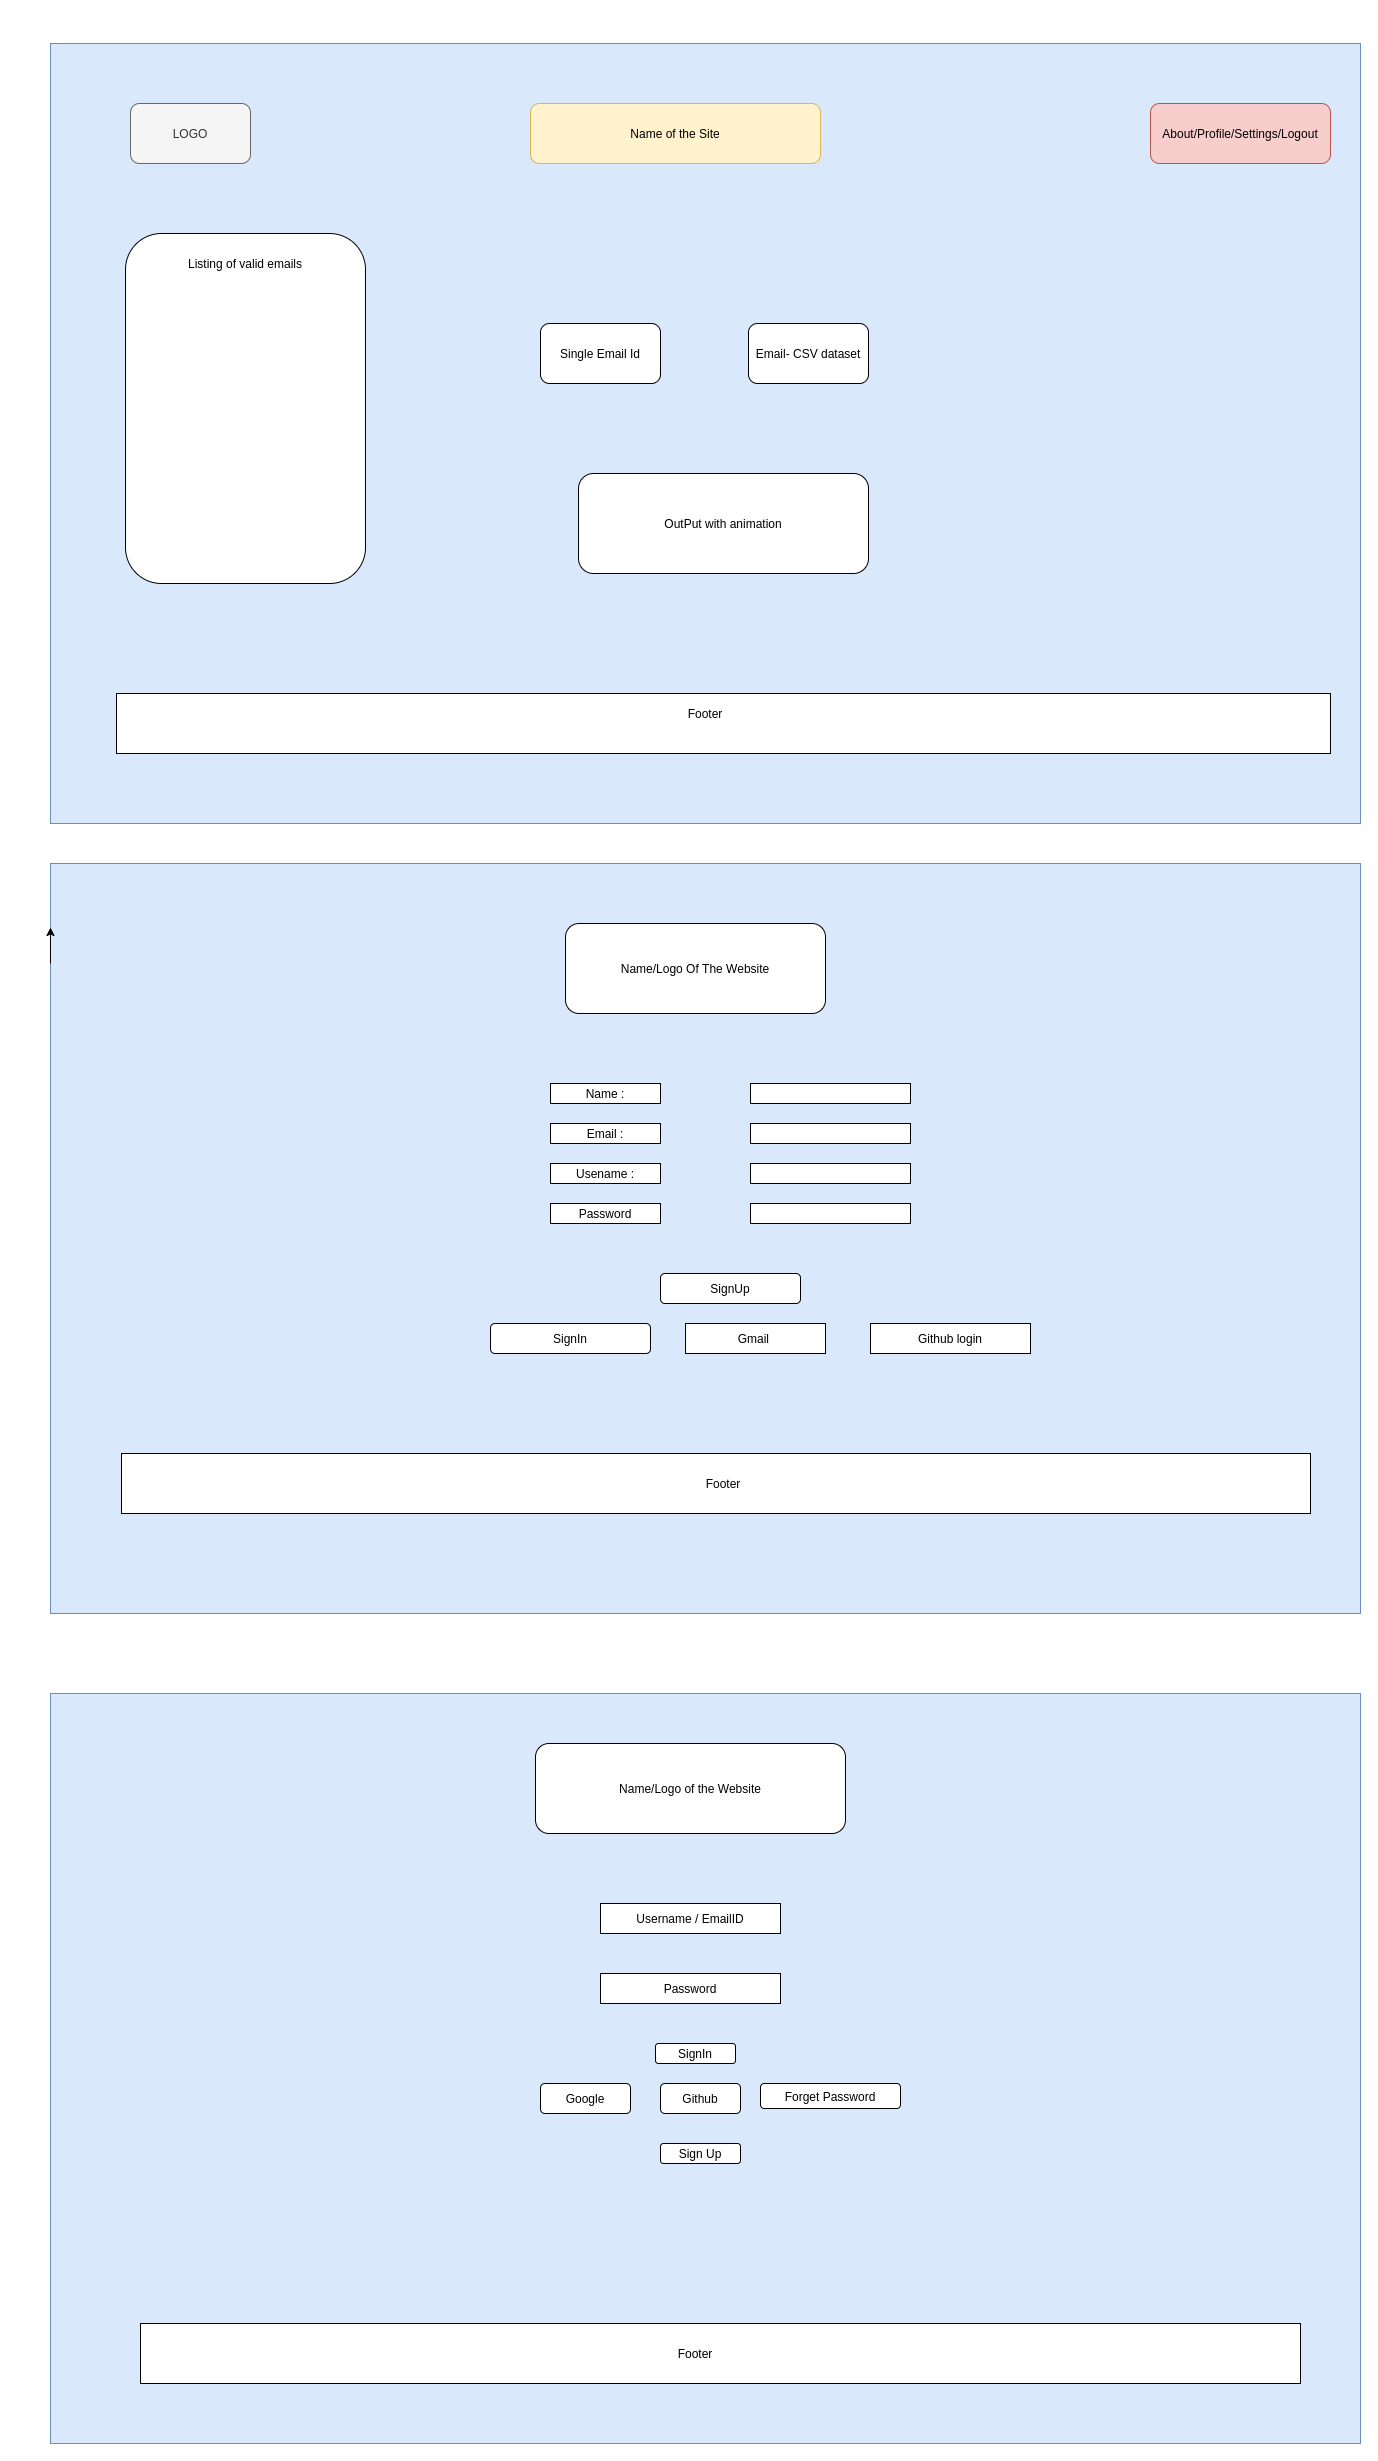

The diagram above was exported from draw.io. Its source (the exported page's mxGraphModel, read from the mxfile embedded in the PNG):
<mxGraphModel dx="597" dy="1533" grid="1" gridSize="10" guides="1" tooltips="1" connect="1" arrows="1" fold="1" page="0" pageScale="1" pageWidth="827" pageHeight="1169" math="0" shadow="0">
  <root>
    <mxCell id="0" />
    <mxCell id="1" parent="0" />
    <mxCell id="rYFv7N2_J-ijPv4duIwi-5" value="" style="rounded=0;whiteSpace=wrap;html=1;fillColor=#dae8fc;strokeColor=#6c8ebf;" parent="1" vertex="1">
      <mxGeometry x="30" y="1640" width="1310" height="750" as="geometry" />
    </mxCell>
    <mxCell id="rYFv7N2_J-ijPv4duIwi-3" value="" style="rounded=0;whiteSpace=wrap;html=1;fillColor=#dae8fc;strokeColor=#6c8ebf;" parent="1" vertex="1">
      <mxGeometry x="30" y="810" width="1310" height="750" as="geometry" />
    </mxCell>
    <mxCell id="rYFv7N2_J-ijPv4duIwi-1" value="" style="rounded=0;whiteSpace=wrap;html=1;fillColor=#dae8fc;strokeColor=#6c8ebf;" parent="1" vertex="1">
      <mxGeometry x="30" y="-10" width="1310" height="780" as="geometry" />
    </mxCell>
    <mxCell id="8eN_A-MDipFEwK2Y5EKw-3" value="Name of the Site" style="rounded=1;whiteSpace=wrap;html=1;fillColor=#fff2cc;strokeColor=#d6b656;" parent="1" vertex="1">
      <mxGeometry x="510" y="50" width="290" height="60" as="geometry" />
    </mxCell>
    <mxCell id="8eN_A-MDipFEwK2Y5EKw-4" value="About/Profile/Settings/Logout" style="rounded=1;whiteSpace=wrap;html=1;fillColor=#f8cecc;strokeColor=#b85450;" parent="1" vertex="1">
      <mxGeometry x="1130" y="50" width="180" height="60" as="geometry" />
    </mxCell>
    <mxCell id="8eN_A-MDipFEwK2Y5EKw-5" value="Email- CSV dataset" style="rounded=1;whiteSpace=wrap;html=1;" parent="1" vertex="1">
      <mxGeometry x="728" y="270" width="120" height="60" as="geometry" />
    </mxCell>
    <mxCell id="8eN_A-MDipFEwK2Y5EKw-6" value="Single Email Id" style="rounded=1;whiteSpace=wrap;html=1;" parent="1" vertex="1">
      <mxGeometry x="520" y="270" width="120" height="60" as="geometry" />
    </mxCell>
    <mxCell id="8eN_A-MDipFEwK2Y5EKw-7" value="OutPut with animation" style="rounded=1;whiteSpace=wrap;html=1;" parent="1" vertex="1">
      <mxGeometry x="558" y="420" width="290" height="100" as="geometry" />
    </mxCell>
    <mxCell id="8eN_A-MDipFEwK2Y5EKw-11" value="Name/Logo Of The Website" style="rounded=1;whiteSpace=wrap;html=1;" parent="1" vertex="1">
      <mxGeometry x="545" y="870" width="260" height="90" as="geometry" />
    </mxCell>
    <mxCell id="8eN_A-MDipFEwK2Y5EKw-13" value="" style="rounded=0;whiteSpace=wrap;html=1;" parent="1" vertex="1">
      <mxGeometry x="730" y="1030" width="160" height="20" as="geometry" />
    </mxCell>
    <mxCell id="8eN_A-MDipFEwK2Y5EKw-14" value="Name :" style="rounded=0;whiteSpace=wrap;html=1;" parent="1" vertex="1">
      <mxGeometry x="530" y="1030" width="110" height="20" as="geometry" />
    </mxCell>
    <mxCell id="8eN_A-MDipFEwK2Y5EKw-15" value="Email :" style="rounded=0;whiteSpace=wrap;html=1;" parent="1" vertex="1">
      <mxGeometry x="530" y="1070" width="110" height="20" as="geometry" />
    </mxCell>
    <mxCell id="8eN_A-MDipFEwK2Y5EKw-16" value="" style="rounded=0;whiteSpace=wrap;html=1;" parent="1" vertex="1">
      <mxGeometry x="730" y="1070" width="160" height="20" as="geometry" />
    </mxCell>
    <mxCell id="8eN_A-MDipFEwK2Y5EKw-17" value="Usename :" style="rounded=0;whiteSpace=wrap;html=1;" parent="1" vertex="1">
      <mxGeometry x="530" y="1110" width="110" height="20" as="geometry" />
    </mxCell>
    <mxCell id="8eN_A-MDipFEwK2Y5EKw-18" value="" style="rounded=0;whiteSpace=wrap;html=1;" parent="1" vertex="1">
      <mxGeometry x="730" y="1110" width="160" height="20" as="geometry" />
    </mxCell>
    <mxCell id="8eN_A-MDipFEwK2Y5EKw-19" value="Password" style="rounded=0;whiteSpace=wrap;html=1;" parent="1" vertex="1">
      <mxGeometry x="530" y="1150" width="110" height="20" as="geometry" />
    </mxCell>
    <mxCell id="8eN_A-MDipFEwK2Y5EKw-20" value="" style="rounded=0;whiteSpace=wrap;html=1;" parent="1" vertex="1">
      <mxGeometry x="730" y="1150" width="160" height="20" as="geometry" />
    </mxCell>
    <mxCell id="8eN_A-MDipFEwK2Y5EKw-22" value="SignUp" style="rounded=1;whiteSpace=wrap;html=1;" parent="1" vertex="1">
      <mxGeometry x="640" y="1220" width="140" height="30" as="geometry" />
    </mxCell>
    <mxCell id="bJBituNpKs4f6vfb3NF_-1" value="" style="rounded=1;whiteSpace=wrap;html=1;" parent="1" vertex="1">
      <mxGeometry x="105" y="180" width="240" height="350" as="geometry" />
    </mxCell>
    <mxCell id="8eN_A-MDipFEwK2Y5EKw-24" value="SignIn" style="rounded=1;whiteSpace=wrap;html=1;" parent="1" vertex="1">
      <mxGeometry x="470" y="1270" width="160" height="30" as="geometry" />
    </mxCell>
    <mxCell id="bJBituNpKs4f6vfb3NF_-3" value="Listing of valid emails" style="text;html=1;strokeColor=none;fillColor=none;align=center;verticalAlign=middle;whiteSpace=wrap;rounded=0;" parent="1" vertex="1">
      <mxGeometry x="140" y="200" width="170" height="20" as="geometry" />
    </mxCell>
    <mxCell id="8eN_A-MDipFEwK2Y5EKw-26" value="Name/Logo of the Website" style="rounded=1;whiteSpace=wrap;html=1;" parent="1" vertex="1">
      <mxGeometry x="515" y="1690" width="310" height="90" as="geometry" />
    </mxCell>
    <mxCell id="8eN_A-MDipFEwK2Y5EKw-27" value="Username / EmailID" style="rounded=0;whiteSpace=wrap;html=1;" parent="1" vertex="1">
      <mxGeometry x="580" y="1850" width="180" height="30" as="geometry" />
    </mxCell>
    <mxCell id="8eN_A-MDipFEwK2Y5EKw-28" value="Password" style="rounded=0;whiteSpace=wrap;html=1;" parent="1" vertex="1">
      <mxGeometry x="580" y="1920" width="180" height="30" as="geometry" />
    </mxCell>
    <mxCell id="BWZsBlFiQq6uY7zpv5BY-1" value="Gmail&amp;nbsp;" style="rounded=0;whiteSpace=wrap;html=1;" parent="1" vertex="1">
      <mxGeometry x="665" y="1270" width="140" height="30" as="geometry" />
    </mxCell>
    <mxCell id="BWZsBlFiQq6uY7zpv5BY-2" value="Github login" style="rounded=0;whiteSpace=wrap;html=1;" parent="1" vertex="1">
      <mxGeometry x="850" y="1270" width="160" height="30" as="geometry" />
    </mxCell>
    <mxCell id="8eN_A-MDipFEwK2Y5EKw-29" value="SignIn" style="rounded=1;whiteSpace=wrap;html=1;" parent="1" vertex="1">
      <mxGeometry x="635" y="1990" width="80" height="20" as="geometry" />
    </mxCell>
    <mxCell id="8eN_A-MDipFEwK2Y5EKw-30" value="Forget Password" style="rounded=1;whiteSpace=wrap;html=1;" parent="1" vertex="1">
      <mxGeometry x="740" y="2030" width="140" height="25" as="geometry" />
    </mxCell>
    <mxCell id="bJBituNpKs4f6vfb3NF_-4" value="" style="rounded=0;whiteSpace=wrap;html=1;" parent="1" vertex="1">
      <mxGeometry x="96" y="640" width="1214" height="60" as="geometry" />
    </mxCell>
    <mxCell id="bJBituNpKs4f6vfb3NF_-5" value="Footer" style="text;html=1;strokeColor=none;fillColor=none;align=center;verticalAlign=middle;whiteSpace=wrap;rounded=0;" parent="1" vertex="1">
      <mxGeometry x="665" y="650" width="40" height="20" as="geometry" />
    </mxCell>
    <mxCell id="BWZsBlFiQq6uY7zpv5BY-4" value="Sign Up" style="rounded=1;whiteSpace=wrap;html=1;" parent="1" vertex="1">
      <mxGeometry x="640" y="2090" width="80" height="20" as="geometry" />
    </mxCell>
    <mxCell id="BWZsBlFiQq6uY7zpv5BY-5" value="Google" style="rounded=1;whiteSpace=wrap;html=1;" parent="1" vertex="1">
      <mxGeometry x="520" y="2030" width="90" height="30" as="geometry" />
    </mxCell>
    <mxCell id="bJBituNpKs4f6vfb3NF_-7" value="" style="rounded=0;whiteSpace=wrap;html=1;" parent="1" vertex="1">
      <mxGeometry x="101" y="1400" width="1189" height="60" as="geometry" />
    </mxCell>
    <mxCell id="BWZsBlFiQq6uY7zpv5BY-6" value="Github" style="rounded=1;whiteSpace=wrap;html=1;" parent="1" vertex="1">
      <mxGeometry x="640" y="2030" width="80" height="30" as="geometry" />
    </mxCell>
    <mxCell id="bJBituNpKs4f6vfb3NF_-8" value="Footer" style="text;html=1;strokeColor=none;fillColor=none;align=center;verticalAlign=middle;whiteSpace=wrap;rounded=0;" parent="1" vertex="1">
      <mxGeometry x="683" y="1420" width="40" height="20" as="geometry" />
    </mxCell>
    <mxCell id="bJBituNpKs4f6vfb3NF_-9" value="" style="rounded=0;whiteSpace=wrap;html=1;" parent="1" vertex="1">
      <mxGeometry x="120" y="2270" width="1160" height="60" as="geometry" />
    </mxCell>
    <mxCell id="bJBituNpKs4f6vfb3NF_-10" value="Footer" style="text;html=1;strokeColor=none;fillColor=none;align=center;verticalAlign=middle;whiteSpace=wrap;rounded=0;" parent="1" vertex="1">
      <mxGeometry x="655" y="2290" width="40" height="20" as="geometry" />
    </mxCell>
    <mxCell id="bJBituNpKs4f6vfb3NF_-11" style="edgeStyle=orthogonalEdgeStyle;rounded=0;orthogonalLoop=1;jettySize=auto;html=1;exitX=0;exitY=1;exitDx=0;exitDy=0;entryX=0;entryY=0.96;entryDx=0;entryDy=0;entryPerimeter=0;" parent="1" edge="1">
      <mxGeometry relative="1" as="geometry">
        <mxPoint x="30" y="910" as="sourcePoint" />
        <mxPoint x="30" y="874" as="targetPoint" />
      </mxGeometry>
    </mxCell>
    <mxCell id="rYFv7N2_J-ijPv4duIwi-2" value="LOGO" style="rounded=1;whiteSpace=wrap;html=1;fillColor=#f5f5f5;strokeColor=#666666;fontColor=#333333;" parent="1" vertex="1">
      <mxGeometry x="110" y="50" width="120" height="60" as="geometry" />
    </mxCell>
  </root>
</mxGraphModel>